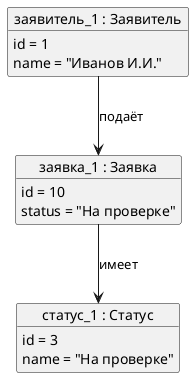

The diagram above was rendered by PlantUML. Its source (embedded in the PNG):
@startuml "object_dia_01"

object "заявитель_1 : Заявитель" as Applicant1 {
  id = 1
  name = "Иванов И.И."
}

object "заявка_1 : Заявка" as Application1 {
  id = 10
  status = "На проверке"
}

object "статус_1 : Статус" as Status1 {
  id = 3
  name = "На проверке"
}

Applicant1 --> Application1 : подаёт
Application1 --> Status1 : имеет

@enduml